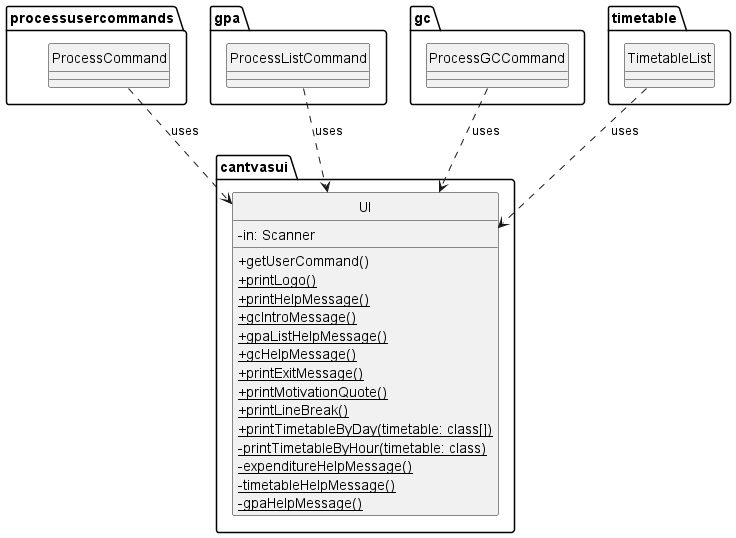

The diagram above was rendered by PlantUML. Its source (embedded in the PNG):
@startuml
'https://plantuml.com/class-diagram

hide circle
skinparam classAttributeIconSize 0

package cantvasui {
    class UI {
        - in: Scanner
        + getUserCommand()
        + {static} printLogo()
        + {static} printHelpMessage()
        + {static} gcIntroMessage()
        + {static} gpaListHelpMessage()
        + {static} gcHelpMessage()
        + {static} printExitMessage()
        + {static} printMotivationQuote()
        + {static} printLineBreak()
        + {static} printTimetableByDay(timetable: class[])
        - {static} printTimetableByHour(timetable: class)
        - {static} expenditureHelpMessage()
        - {static} timetableHelpMessage()
        - {static} gpaHelpMessage()
    }
}

package processusercommands {
    class ProcessCommand {
    }
}

package gpa {
    class ProcessListCommand{
    }
}

package gc {
    class ProcessGCCommand{
    }
}

package timetable {
    class TimetableList {
    }
}

ProcessCommand ..> UI: uses
ProcessListCommand ..> UI: uses
ProcessGCCommand ..> UI: uses
TimetableList ..> UI: uses

@enduml